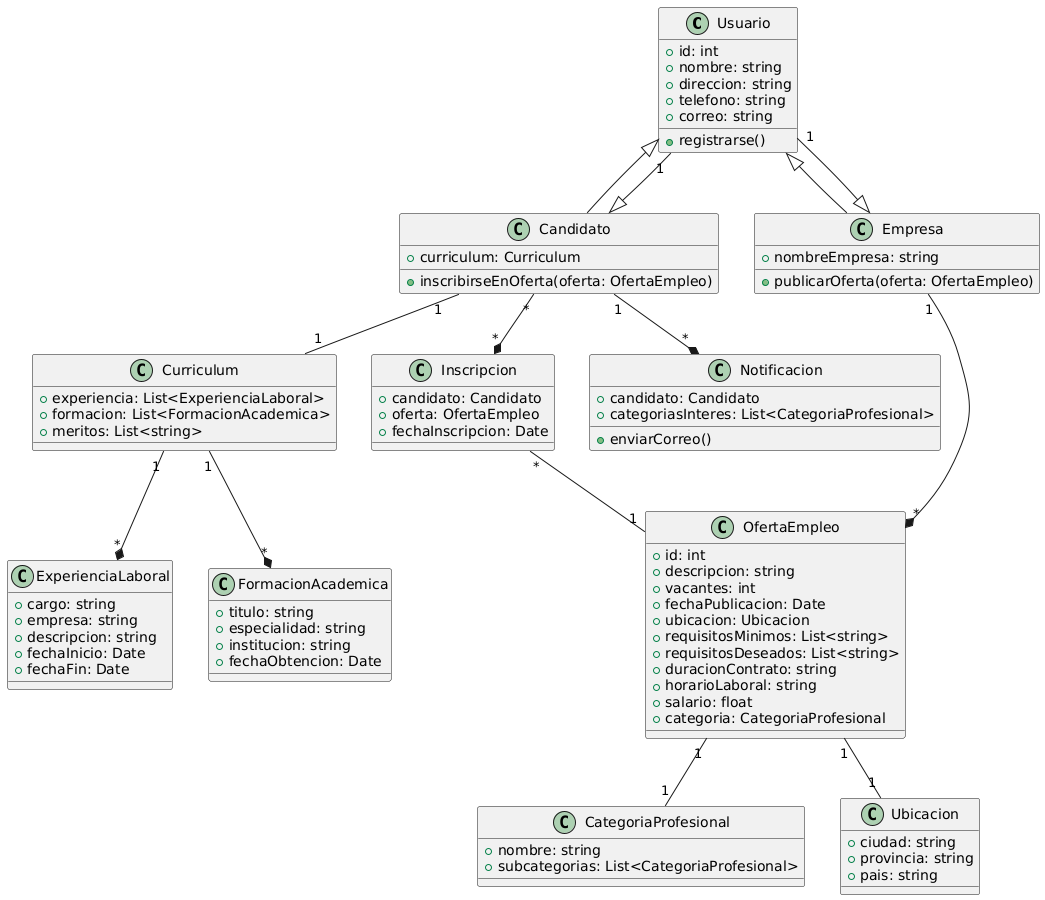

The diagram above was rendered by PlantUML. Its source (embedded in the PNG):
@startuml
class Usuario {
  +id: int
  +nombre: string
  +direccion: string
  +telefono: string
  +correo: string
  +registrarse()
}

class Candidato extends Usuario {
  +curriculum: Curriculum
  +inscribirseEnOferta(oferta: OfertaEmpleo)
}

class Empresa extends Usuario {
  +nombreEmpresa: string
  +publicarOferta(oferta: OfertaEmpleo)
}

class Curriculum {
  +experiencia: List<ExperienciaLaboral>
  +formacion: List<FormacionAcademica>
  +meritos: List<string>
}

class ExperienciaLaboral {
  +cargo: string
  +empresa: string
  +descripcion: string
  +fechaInicio: Date
  +fechaFin: Date
}

class FormacionAcademica {
  +titulo: string
  +especialidad: string
  +institucion: string
  +fechaObtencion: Date
}

class OfertaEmpleo {
  +id: int
  +descripcion: string
  +vacantes: int
  +fechaPublicacion: Date
  +ubicacion: Ubicacion
  +requisitosMinimos: List<string>
  +requisitosDeseados: List<string>
  +duracionContrato: string
  +horarioLaboral: string
  +salario: float
  +categoria: CategoriaProfesional
}

class CategoriaProfesional {
  +nombre: string
  +subcategorias: List<CategoriaProfesional>
}

class Ubicacion {
  +ciudad: string
  +provincia: string
  +pais: string
}

class Inscripcion {
  +candidato: Candidato
  +oferta: OfertaEmpleo
  +fechaInscripcion: Date
}

class Notificacion {
  +candidato: Candidato
  +categoriasInteres: List<CategoriaProfesional>
  +enviarCorreo()
}

Usuario "1" --|> Candidato
Usuario "1" --|> Empresa
Candidato "1" -- "1" Curriculum
Curriculum "1" --* "*" ExperienciaLaboral
Curriculum "1" --* "*" FormacionAcademica
Empresa "1" --* "*" OfertaEmpleo
OfertaEmpleo "1" -- "1" Ubicacion
OfertaEmpleo "1" -- "1" CategoriaProfesional
Candidato "*" --* "*" Inscripcion
Inscripcion "*" -- "1" OfertaEmpleo
Candidato "1" --* "*" Notificacion
@enduml